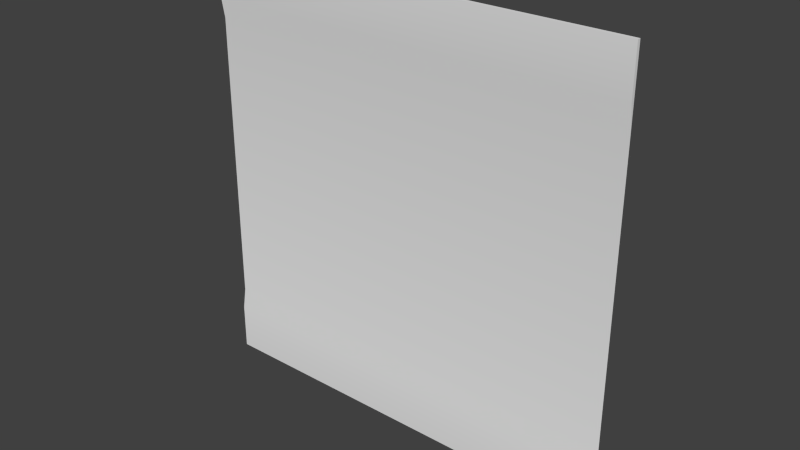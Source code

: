 # Source: med1_9.blend  (saved by Blender 2.76.0; exported with 4.5.12 LTS)
import bpy
from mathutils import Matrix  # noqa: F401  (used for matrix-valued properties, if any)

bpy.ops.wm.read_factory_settings(use_empty=True)
scene = bpy.context.scene
scene.name = 'Scene'

# ---- collections
col_collection_1 = bpy.data.collections.new('Collection 1'); scene.collection.children.link(col_collection_1)

# ---- materials (node trees are filled in below, after node groups)
mat_med1_9d = bpy.data.materials.new('med1_9d')
mat_med1_9d.alpha_threshold = 0.0
mat_med1_9d.use_transparent_shadow = False
mat_med1_9d.roughness = 0.5
mat_med1_9d.specular_intensity = 0.0

# ---- material node trees

# ---- world
world_world = bpy.data.worlds.new('World'); scene.world = world_world
world_world.color = (0.05088, 0.05088, 0.05088)
world_world.use_sun_shadow = False
world_world.sun_shadow_jitter_overblur = 0.0
world_world.cycles.sampling_method = 'MANUAL'
world_world.cycles.sample_map_resolution = 256

# ---- meshes
me_med1_9d = bpy.data.meshes.new('med1_9d')
me_med1_9d.from_pydata([(-1.28, 1.26, -1.28), (1.28, 1.26, -1.28), (-1.28, 1.26, 1.28), (1.28, 1.26, 1.28), (-1.28, 1.28, 0.8794), (1.28, 1.28, 0.8794), (-1.28, 1.28, -0.88), (1.28, 1.28, -0.88), (1.28, 1.26, 1.001), (-1.28, 1.26, 1.001), (-1.28, 1.26, -1.0), (1.28, 1.26, -1.0), (-1.28, 1.28, -1.28), (1.28, 1.28, -1.28), (-1.28, 1.28, 1.28), (1.28, 1.28, 1.28), (-1.28, 1.26, -1.0), (-1.28, 1.26, -1.28), (-1.28, 1.26, -1.28), (1.28, 1.26, -1.28), (1.28, 1.26, -1.28), (1.28, 1.26, 1.001), (1.28, 1.26, 1.28), (1.28, 1.26, 1.28), (-1.28, 1.26, 1.28), (-1.28, 1.26, 1.28), (-1.28, 1.26, 1.001), (-1.28, 1.28, 0.8794), (1.28, 1.26, -1.0), (1.28, 1.28, -0.88), (1.28, 1.28, 0.8794), (-1.28, 1.28, -0.88), (1.28, 1.28, 1.28), (-1.28, 1.28, 1.28), (-1.28, 1.28, -1.28), (1.28, 1.28, -1.28)], [], [(26, 21, 22, 24), (31, 29, 30, 27), (16, 28, 29, 31), (27, 30, 21, 26), (17, 19, 28, 16), (25, 23, 32, 33), (20, 18, 34, 35), (11, 1, 13, 7), (3, 8, 5, 15), (9, 2, 14, 4), (0, 10, 6, 12)])
me_med1_9d.polygons.foreach_set('use_smooth', [True] * 11)
_uv = me_med1_9d.uv_layers.new(name='UVMap')
_uv.uv.foreach_set('vector', [0.9998, 0.1091, 0.0004515, 0.1091, 0.0004515, 4.685e-05, 0.9998, 4.685e-05, 0.9998, 0.8437, 0.0004515, 0.8437, 0.0004515, 0.1565, 0.9998, 0.1565, 0.9998, 0.8906, 0.0004515, 0.8906, 0.0004515, 0.8437, 0.9998, 0.8437, 0.9998, 0.1565, 0.0004515, 0.1565, 0.0004515, 0.1091, 0.9998, 0.1091, 0.9998, 0.9999, 0.0004515, 0.9999, 0.0004515, 0.8906, 0.9998, 0.8906, 0.9999, 0.9996, 0.0002352, 0.9996, 0.0002352, 0.9955, 0.9999, 0.9955, 0.0002352, 0.9996, 0.9999, 0.9996, 0.9999, 0.9955, 0.0002352, 0.9955, 0.00093, 0.8906, 0.00093, 0.9999, 0.00093, 0.9999, 0.00093, 0.8437, 0.00093, 4.685e-05, 0.00093, 0.1091, 0.00093, 0.1565, 0.00093, 4.685e-05, 0.9993, 0.1091, 0.9993, 4.685e-05, 0.9993, 4.685e-05, 0.9993, 0.1565, 0.9993, 0.9999, 0.9993, 0.8906, 0.9993, 0.8437, 0.9993, 0.9999])
me_med1_9d.materials.append(mat_med1_9d)
me_med1_9d.use_remesh_preserve_volume = False
me_med1_9d.use_remesh_preserve_attributes = False
me_med1_9d.use_mirror_vertex_groups = False
me_med1_9d.update()

# ---- objects
ob_med1_9d_mesh = bpy.data.objects.new('med1_9d_mesh', me_med1_9d)

# ---- transforms, parenting, visibility, modifiers, constraints
ob_med1_9d_mesh.location = (0.0, 0.0, 0.0)
ob_med1_9d_mesh.lineart.crease_threshold = 0.0

# ---- collection membership
col_collection_1.objects.link(ob_med1_9d_mesh)

# ---- scene / render settings (as saved in the file)
scene.frame_start = 1; scene.frame_end = 2; scene.frame_set(1)
scene.render.engine = 'BLENDER_EEVEE_NEXT'
scene.render.resolution_percentage = 50
scene.render.dither_intensity = 0.0
scene.cycles.use_denoising = False
scene.cycles.samples = 10
scene.cycles.sampling_pattern = 'TABULATED_SOBOL'
scene.cycles.light_sampling_threshold = 0.0
scene.cycles.use_adaptive_sampling = False
scene.cycles.use_light_tree = False
scene.cycles.blur_glossy = 0.0
scene.cycles.pixel_filter_type = 'GAUSSIAN'
scene.cycles.sample_clamp_indirect = 0.0
scene.view_settings.view_transform = 'Standard'
bpy.context.view_layer.update()

# ---- added for rendering (the .blend has no active camera and no usable light): camera, sun
cam_auto = bpy.data.cameras.new('AutoCamera')
cam_auto.lens = 50.0
cam_auto.sensor_width = 36.0
cam_auto.clip_end = 1000.0
ob_auto_camera = bpy.data.objects.new('AutoCamera', cam_auto)
scene.collection.objects.link(ob_auto_camera)
ob_auto_camera.location = (3.34972, -2.74967, 2.67978)
ob_auto_camera.rotation_euler = (1.09748, -7.21219e-08, 0.694738)
scene.camera = ob_auto_camera
light_auto_sun = bpy.data.lights.new('AutoSun', 'SUN')
light_auto_sun.energy = 3.0
light_auto_sun.angle = 0.0523599
ob_auto_sun = bpy.data.objects.new('AutoSun', light_auto_sun)
scene.collection.objects.link(ob_auto_sun)
ob_auto_sun.rotation_euler = (0.872665, 0.174533, 0.523599)
bpy.context.view_layer.update()
